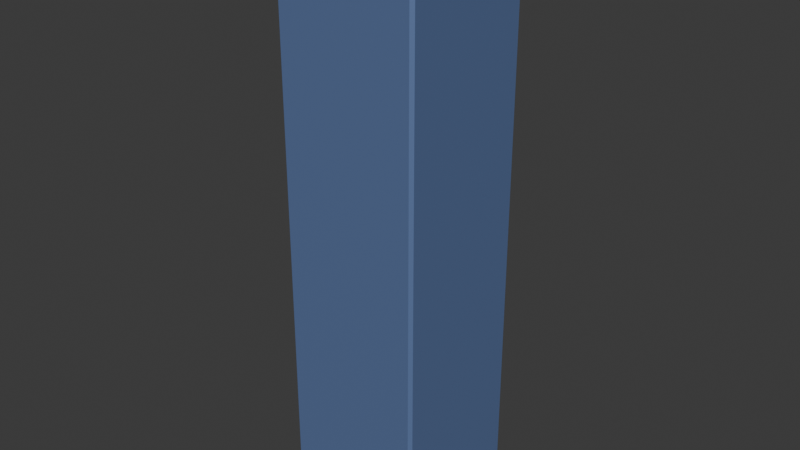 # Source: SquarePlatform1.blend  (saved by Blender 4.3.32; exported with 4.5.12 LTS)
import bpy
from mathutils import Matrix  # noqa: F401  (used for matrix-valued properties, if any)

bpy.ops.wm.read_factory_settings(use_empty=True)
scene = bpy.context.scene
scene.name = 'Scene'

# ---- collections
col_collection = bpy.data.collections.new('Collection'); scene.collection.children.link(col_collection)

# ---- materials (node trees are filled in below, after node groups)
mat_material_001 = bpy.data.materials.new('Material.001')
mat_material_001.alpha_threshold = 0.0
mat_material_001.roughness = 0.5
mat_material_001.line_color = (0.0, 0.0, 0.0, 1.0)

# ---- material node trees
mat_material_001.use_nodes = True; mat_material_001.node_tree.nodes.clear()
_N = mat_material_001.node_tree.nodes; _L = mat_material_001.node_tree.links
n0 = _N.new('ShaderNodeOutputMaterial'); n0.name = 'Material Output'; n0.location = (300, 300)
n1 = _N.new('ShaderNodeBsdfPrincipled'); n1.name = 'Principled BSDF'; n1.location = (10, 300)
n1.inputs[0].default_value = (0.1824, 0.2822, 0.5594, 1.0)
n1.inputs[1].default_value = 0.5
n1.inputs[3].default_value = 1.45
_L.new(n1.outputs[0], n0.inputs[0])
n0.is_active_output = True

# ---- world
world_world = bpy.data.worlds.new('World'); scene.world = world_world
world_world.use_nodes = True; world_world.node_tree.nodes.clear()
_N = world_world.node_tree.nodes; _L = world_world.node_tree.links
n0 = _N.new('ShaderNodeOutputWorld'); n0.name = 'World Output'; n0.location = (300, 300)
n1 = _N.new('ShaderNodeBackground'); n1.name = 'Background'; n1.location = (10, 300)
n1.inputs[0].default_value = (0.05088, 0.05088, 0.05088, 1.0)
_L.new(n1.outputs[0], n0.inputs[0])
n0.is_active_output = True
world_world.color = (0.05088, 0.05088, 0.05088)
world_world.sun_shadow_jitter_overblur = 0.0

# ---- meshes
me_cube_001 = bpy.data.meshes.new('Cube.001')
me_cube_001.from_pydata([(2.42, 2.42, 11.84), (2.42, 2.42, -7.916), (2.42, -2.42, 11.84), (2.42, -2.42, -7.916), (-2.42, 2.42, 11.84), (-2.42, 2.42, -7.916), (-2.42, -2.42, 11.84), (-2.42, -2.42, -7.916)], [], [(0, 4, 6, 2), (3, 2, 6, 7), (7, 6, 4, 5), (5, 1, 3, 7), (1, 0, 2, 3), (5, 4, 0, 1)])
_uv = me_cube_001.uv_layers.new(name='UVMap')
_uv.uv.foreach_set('vector', [0.625, 0.5, 0.875, 0.5, 0.875, 0.75, 0.625, 0.75, 0.375, 0.75, 0.625, 0.75, 0.625, 1.0, 0.375, 1.0, 0.375, 0.0, 0.625, 0.0, 0.625, 0.25, 0.375, 0.25, 0.125, 0.5, 0.375, 0.5, 0.375, 0.75, 0.125, 0.75, 0.375, 0.5, 0.625, 0.5, 0.625, 0.75, 0.375, 0.75, 0.375, 0.25, 0.625, 0.25, 0.625, 0.5, 0.375, 0.5])
me_cube_001.materials.append(mat_material_001)
me_cube_001.use_mirror_vertex_groups = False
me_cube_001.update()

# ---- objects
ob_cube_001 = bpy.data.objects.new('Cube.001', me_cube_001)

# ---- transforms, parenting, visibility, modifiers, constraints
ob_cube_001.location = (0.0, 0.0, 0.0)
ob_cube_001.lock_rotations_4d = False
ob_cube_001.empty_display_type = 'ARROWS'
ob_cube_001.lineart.crease_threshold = 0.0
_m = ob_cube_001.modifiers.new('Bevel', 'BEVEL')

# ---- collection membership
col_collection.objects.link(ob_cube_001)

# ---- scene / render settings (as saved in the file)
scene.frame_start = 1; scene.frame_end = 250; scene.frame_set(1)
scene.render.engine = 'BLENDER_EEVEE_NEXT'
bpy.context.view_layer.update()

# ---- added for rendering (the .blend has no active camera and no usable light): camera, sun
cam_auto = bpy.data.cameras.new('AutoCamera')
cam_auto.lens = 50.0
cam_auto.sensor_width = 36.0
cam_auto.clip_end = 1000.0
ob_auto_camera = bpy.data.objects.new('AutoCamera', cam_auto)
scene.collection.objects.link(ob_auto_camera)
ob_auto_camera.location = (19.3481, -23.2177, 17.4417)
ob_auto_camera.rotation_euler = (1.09748, -7.21219e-08, 0.694738)
scene.camera = ob_auto_camera
light_auto_sun = bpy.data.lights.new('AutoSun', 'SUN')
light_auto_sun.energy = 3.0
light_auto_sun.angle = 0.0523599
ob_auto_sun = bpy.data.objects.new('AutoSun', light_auto_sun)
scene.collection.objects.link(ob_auto_sun)
ob_auto_sun.rotation_euler = (0.872665, 0.174533, 0.523599)
bpy.context.view_layer.update()
